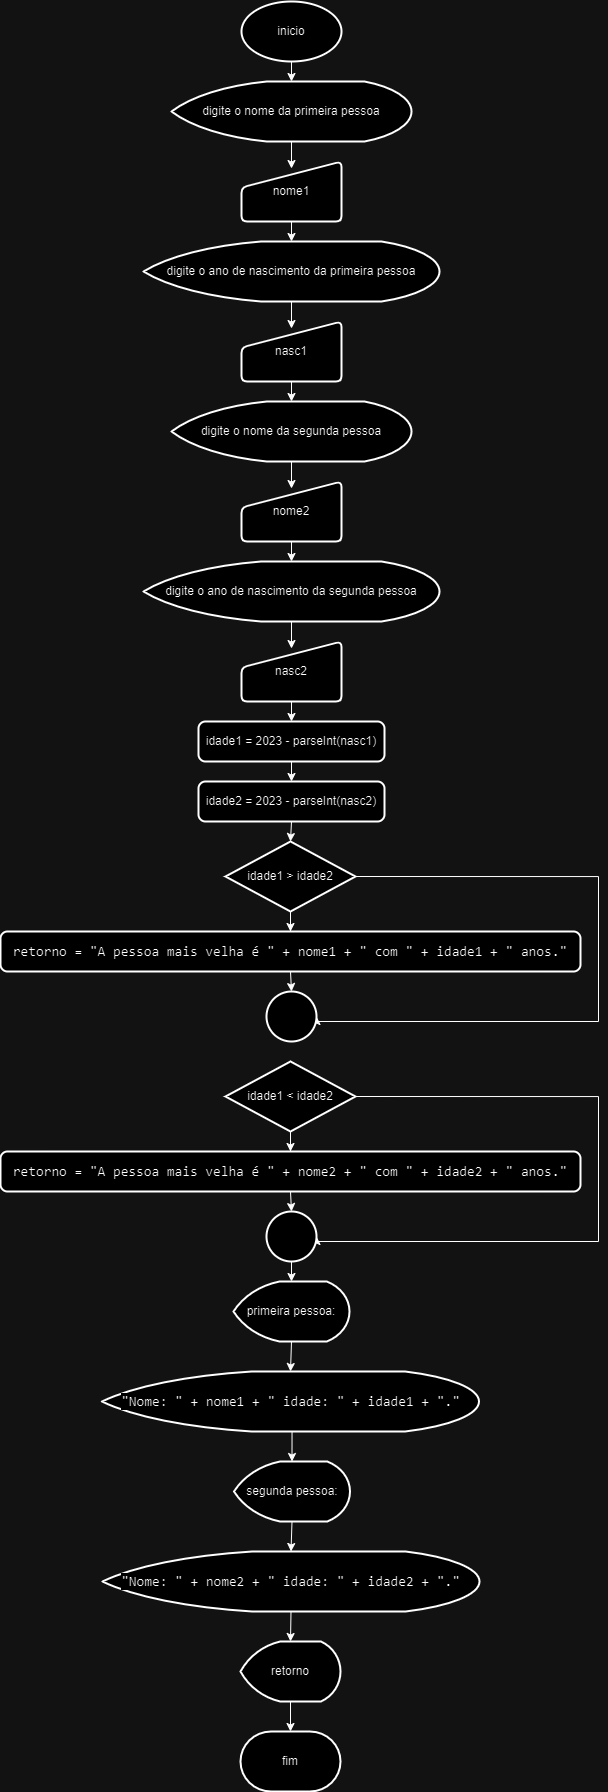

The diagram above was exported from draw.io. Its source (the exported page's mxGraphModel, read from the mxfile embedded in the PNG):
<mxGraphModel dx="1639" dy="1054" grid="1" gridSize="10" guides="1" tooltips="1" connect="1" arrows="1" fold="1" page="1" pageScale="1" pageWidth="827" pageHeight="1169" math="0" shadow="0">
  <root>
    <mxCell id="0" />
    <mxCell id="1" parent="0" />
    <mxCell id="SMTEDXhmBU_hJ1OwSHvl-31" style="edgeStyle=orthogonalEdgeStyle;rounded=0;orthogonalLoop=1;jettySize=auto;html=1;exitX=0.5;exitY=1;exitDx=0;exitDy=0;exitPerimeter=0;entryX=0.5;entryY=0;entryDx=0;entryDy=0;entryPerimeter=0;" edge="1" parent="1" source="b9VU4Zf_KZGHHgttTXEz-1" target="b9VU4Zf_KZGHHgttTXEz-2">
      <mxGeometry relative="1" as="geometry" />
    </mxCell>
    <mxCell id="b9VU4Zf_KZGHHgttTXEz-1" value="inicio" style="strokeWidth=2;html=1;shape=mxgraph.flowchart.start_1;whiteSpace=wrap;" parent="1" vertex="1">
      <mxGeometry x="364" y="30" width="100" height="60" as="geometry" />
    </mxCell>
    <mxCell id="b9VU4Zf_KZGHHgttTXEz-5" style="edgeStyle=orthogonalEdgeStyle;rounded=0;orthogonalLoop=1;jettySize=auto;html=1;exitX=0.5;exitY=1;exitDx=0;exitDy=0;exitPerimeter=0;entryX=0.5;entryY=0.117;entryDx=0;entryDy=0;entryPerimeter=0;" parent="1" source="b9VU4Zf_KZGHHgttTXEz-2" target="b9VU4Zf_KZGHHgttTXEz-4" edge="1">
      <mxGeometry relative="1" as="geometry" />
    </mxCell>
    <mxCell id="b9VU4Zf_KZGHHgttTXEz-2" value="digite o nome da primeira pessoa" style="strokeWidth=2;html=1;shape=mxgraph.flowchart.display;whiteSpace=wrap;" parent="1" vertex="1">
      <mxGeometry x="294" y="110" width="240" height="60" as="geometry" />
    </mxCell>
    <mxCell id="b9VU4Zf_KZGHHgttTXEz-7" style="edgeStyle=orthogonalEdgeStyle;rounded=0;orthogonalLoop=1;jettySize=auto;html=1;exitX=0.5;exitY=1;exitDx=0;exitDy=0;entryX=0.5;entryY=0;entryDx=0;entryDy=0;entryPerimeter=0;" parent="1" source="b9VU4Zf_KZGHHgttTXEz-4" edge="1">
      <mxGeometry relative="1" as="geometry">
        <mxPoint x="414" y="270" as="targetPoint" />
      </mxGeometry>
    </mxCell>
    <mxCell id="b9VU4Zf_KZGHHgttTXEz-4" value="nome1" style="html=1;strokeWidth=2;shape=manualInput;whiteSpace=wrap;rounded=1;size=26;arcSize=11;" parent="1" vertex="1">
      <mxGeometry x="364" y="190" width="100" height="60" as="geometry" />
    </mxCell>
    <mxCell id="SMTEDXhmBU_hJ1OwSHvl-32" style="edgeStyle=orthogonalEdgeStyle;rounded=0;orthogonalLoop=1;jettySize=auto;html=1;exitX=0.5;exitY=1;exitDx=0;exitDy=0;exitPerimeter=0;entryX=0.5;entryY=0.117;entryDx=0;entryDy=0;entryPerimeter=0;" edge="1" parent="1" source="SMTEDXhmBU_hJ1OwSHvl-33" target="SMTEDXhmBU_hJ1OwSHvl-35">
      <mxGeometry relative="1" as="geometry" />
    </mxCell>
    <mxCell id="SMTEDXhmBU_hJ1OwSHvl-33" value="digite o ano de nascimento da primeira pessoa" style="strokeWidth=2;html=1;shape=mxgraph.flowchart.display;whiteSpace=wrap;" vertex="1" parent="1">
      <mxGeometry x="266" y="270" width="296" height="60" as="geometry" />
    </mxCell>
    <mxCell id="SMTEDXhmBU_hJ1OwSHvl-34" style="edgeStyle=orthogonalEdgeStyle;rounded=0;orthogonalLoop=1;jettySize=auto;html=1;exitX=0.5;exitY=1;exitDx=0;exitDy=0;entryX=0.5;entryY=0;entryDx=0;entryDy=0;entryPerimeter=0;" edge="1" parent="1" source="SMTEDXhmBU_hJ1OwSHvl-35">
      <mxGeometry relative="1" as="geometry">
        <mxPoint x="414" y="430" as="targetPoint" />
      </mxGeometry>
    </mxCell>
    <mxCell id="SMTEDXhmBU_hJ1OwSHvl-35" value="nasc1" style="html=1;strokeWidth=2;shape=manualInput;whiteSpace=wrap;rounded=1;size=26;arcSize=11;" vertex="1" parent="1">
      <mxGeometry x="364" y="350" width="100" height="60" as="geometry" />
    </mxCell>
    <mxCell id="SMTEDXhmBU_hJ1OwSHvl-36" style="edgeStyle=orthogonalEdgeStyle;rounded=0;orthogonalLoop=1;jettySize=auto;html=1;exitX=0.5;exitY=1;exitDx=0;exitDy=0;exitPerimeter=0;entryX=0.5;entryY=0.117;entryDx=0;entryDy=0;entryPerimeter=0;" edge="1" parent="1" source="SMTEDXhmBU_hJ1OwSHvl-37" target="SMTEDXhmBU_hJ1OwSHvl-39">
      <mxGeometry relative="1" as="geometry" />
    </mxCell>
    <mxCell id="SMTEDXhmBU_hJ1OwSHvl-37" value="digite o nome da segunda pessoa" style="strokeWidth=2;html=1;shape=mxgraph.flowchart.display;whiteSpace=wrap;" vertex="1" parent="1">
      <mxGeometry x="294" y="430" width="240" height="60" as="geometry" />
    </mxCell>
    <mxCell id="SMTEDXhmBU_hJ1OwSHvl-38" style="edgeStyle=orthogonalEdgeStyle;rounded=0;orthogonalLoop=1;jettySize=auto;html=1;exitX=0.5;exitY=1;exitDx=0;exitDy=0;entryX=0.5;entryY=0;entryDx=0;entryDy=0;entryPerimeter=0;" edge="1" parent="1" source="SMTEDXhmBU_hJ1OwSHvl-39">
      <mxGeometry relative="1" as="geometry">
        <mxPoint x="414" y="590" as="targetPoint" />
      </mxGeometry>
    </mxCell>
    <mxCell id="SMTEDXhmBU_hJ1OwSHvl-39" value="nome2" style="html=1;strokeWidth=2;shape=manualInput;whiteSpace=wrap;rounded=1;size=26;arcSize=11;" vertex="1" parent="1">
      <mxGeometry x="364" y="510" width="100" height="60" as="geometry" />
    </mxCell>
    <mxCell id="SMTEDXhmBU_hJ1OwSHvl-40" style="edgeStyle=orthogonalEdgeStyle;rounded=0;orthogonalLoop=1;jettySize=auto;html=1;exitX=0.5;exitY=1;exitDx=0;exitDy=0;exitPerimeter=0;entryX=0.5;entryY=0.117;entryDx=0;entryDy=0;entryPerimeter=0;" edge="1" parent="1" source="SMTEDXhmBU_hJ1OwSHvl-41" target="SMTEDXhmBU_hJ1OwSHvl-43">
      <mxGeometry relative="1" as="geometry" />
    </mxCell>
    <mxCell id="SMTEDXhmBU_hJ1OwSHvl-41" value="digite o ano de nascimento da segunda pessoa" style="strokeWidth=2;html=1;shape=mxgraph.flowchart.display;whiteSpace=wrap;" vertex="1" parent="1">
      <mxGeometry x="266" y="590" width="296" height="60" as="geometry" />
    </mxCell>
    <mxCell id="SMTEDXhmBU_hJ1OwSHvl-42" style="edgeStyle=orthogonalEdgeStyle;rounded=0;orthogonalLoop=1;jettySize=auto;html=1;exitX=0.5;exitY=1;exitDx=0;exitDy=0;entryX=0.5;entryY=0;entryDx=0;entryDy=0;entryPerimeter=0;" edge="1" parent="1" source="SMTEDXhmBU_hJ1OwSHvl-43">
      <mxGeometry relative="1" as="geometry">
        <mxPoint x="414" y="750" as="targetPoint" />
      </mxGeometry>
    </mxCell>
    <mxCell id="SMTEDXhmBU_hJ1OwSHvl-43" value="nasc2" style="html=1;strokeWidth=2;shape=manualInput;whiteSpace=wrap;rounded=1;size=26;arcSize=11;" vertex="1" parent="1">
      <mxGeometry x="364" y="670" width="100" height="60" as="geometry" />
    </mxCell>
    <mxCell id="SMTEDXhmBU_hJ1OwSHvl-47" style="edgeStyle=orthogonalEdgeStyle;rounded=0;orthogonalLoop=1;jettySize=auto;html=1;exitX=0.5;exitY=1;exitDx=0;exitDy=0;entryX=0.5;entryY=0;entryDx=0;entryDy=0;" edge="1" parent="1" source="SMTEDXhmBU_hJ1OwSHvl-44" target="SMTEDXhmBU_hJ1OwSHvl-46">
      <mxGeometry relative="1" as="geometry" />
    </mxCell>
    <mxCell id="SMTEDXhmBU_hJ1OwSHvl-44" value="idade1 = 2023 - parseInt(nasc1)" style="rounded=1;whiteSpace=wrap;html=1;absoluteArcSize=1;arcSize=14;strokeWidth=2;" vertex="1" parent="1">
      <mxGeometry x="321" y="750" width="186" height="40" as="geometry" />
    </mxCell>
    <mxCell id="SMTEDXhmBU_hJ1OwSHvl-49" style="edgeStyle=orthogonalEdgeStyle;rounded=0;orthogonalLoop=1;jettySize=auto;html=1;exitX=0.5;exitY=1;exitDx=0;exitDy=0;entryX=0.5;entryY=0;entryDx=0;entryDy=0;entryPerimeter=0;" edge="1" parent="1" source="SMTEDXhmBU_hJ1OwSHvl-46" target="SMTEDXhmBU_hJ1OwSHvl-48">
      <mxGeometry relative="1" as="geometry" />
    </mxCell>
    <mxCell id="SMTEDXhmBU_hJ1OwSHvl-46" value="idade2 = 2023 - parseInt(nasc2)" style="rounded=1;whiteSpace=wrap;html=1;absoluteArcSize=1;arcSize=14;strokeWidth=2;" vertex="1" parent="1">
      <mxGeometry x="321" y="810" width="186" height="40" as="geometry" />
    </mxCell>
    <mxCell id="SMTEDXhmBU_hJ1OwSHvl-51" style="edgeStyle=orthogonalEdgeStyle;rounded=0;orthogonalLoop=1;jettySize=auto;html=1;exitX=0.5;exitY=1;exitDx=0;exitDy=0;exitPerimeter=0;" edge="1" parent="1" source="SMTEDXhmBU_hJ1OwSHvl-48" target="SMTEDXhmBU_hJ1OwSHvl-50">
      <mxGeometry relative="1" as="geometry" />
    </mxCell>
    <mxCell id="SMTEDXhmBU_hJ1OwSHvl-54" style="edgeStyle=orthogonalEdgeStyle;rounded=0;orthogonalLoop=1;jettySize=auto;html=1;exitX=1;exitY=0.5;exitDx=0;exitDy=0;exitPerimeter=0;entryX=1;entryY=0.5;entryDx=0;entryDy=0;entryPerimeter=0;" edge="1" parent="1" source="SMTEDXhmBU_hJ1OwSHvl-48" target="SMTEDXhmBU_hJ1OwSHvl-52">
      <mxGeometry relative="1" as="geometry">
        <mxPoint x="720" y="1050" as="targetPoint" />
        <Array as="points">
          <mxPoint x="721" y="905" />
          <mxPoint x="721" y="1050" />
          <mxPoint x="439" y="1050" />
        </Array>
      </mxGeometry>
    </mxCell>
    <mxCell id="SMTEDXhmBU_hJ1OwSHvl-48" value="idade1 &amp;gt; idade2" style="strokeWidth=2;html=1;shape=mxgraph.flowchart.decision;whiteSpace=wrap;" vertex="1" parent="1">
      <mxGeometry x="348" y="870" width="130" height="70" as="geometry" />
    </mxCell>
    <mxCell id="SMTEDXhmBU_hJ1OwSHvl-53" style="edgeStyle=orthogonalEdgeStyle;rounded=0;orthogonalLoop=1;jettySize=auto;html=1;exitX=0.5;exitY=1;exitDx=0;exitDy=0;entryX=0.5;entryY=0;entryDx=0;entryDy=0;entryPerimeter=0;" edge="1" parent="1" source="SMTEDXhmBU_hJ1OwSHvl-50" target="SMTEDXhmBU_hJ1OwSHvl-52">
      <mxGeometry relative="1" as="geometry" />
    </mxCell>
    <mxCell id="SMTEDXhmBU_hJ1OwSHvl-50" value="&lt;div style=&quot;font-family: Consolas, &amp;quot;Courier New&amp;quot;, monospace; font-size: 14px; line-height: 19px;&quot;&gt;&lt;span style=&quot;background-color: rgb(255, 255, 255);&quot;&gt;retorno = &quot;A pessoa mais velha é &quot; + nome1 + &quot; com &quot; + idade1 + &quot; anos.&quot;&lt;/span&gt;&lt;/div&gt;" style="rounded=1;whiteSpace=wrap;html=1;absoluteArcSize=1;arcSize=14;strokeWidth=2;" vertex="1" parent="1">
      <mxGeometry x="123" y="960" width="580" height="40" as="geometry" />
    </mxCell>
    <mxCell id="SMTEDXhmBU_hJ1OwSHvl-52" value="" style="strokeWidth=2;html=1;shape=mxgraph.flowchart.start_2;whiteSpace=wrap;" vertex="1" parent="1">
      <mxGeometry x="389" y="1020" width="50" height="50" as="geometry" />
    </mxCell>
    <mxCell id="SMTEDXhmBU_hJ1OwSHvl-55" style="edgeStyle=orthogonalEdgeStyle;rounded=0;orthogonalLoop=1;jettySize=auto;html=1;exitX=0.5;exitY=1;exitDx=0;exitDy=0;exitPerimeter=0;" edge="1" parent="1" source="SMTEDXhmBU_hJ1OwSHvl-57" target="SMTEDXhmBU_hJ1OwSHvl-59">
      <mxGeometry relative="1" as="geometry" />
    </mxCell>
    <mxCell id="SMTEDXhmBU_hJ1OwSHvl-56" style="edgeStyle=orthogonalEdgeStyle;rounded=0;orthogonalLoop=1;jettySize=auto;html=1;exitX=1;exitY=0.5;exitDx=0;exitDy=0;exitPerimeter=0;entryX=1;entryY=0.5;entryDx=0;entryDy=0;entryPerimeter=0;" edge="1" parent="1" source="SMTEDXhmBU_hJ1OwSHvl-57" target="SMTEDXhmBU_hJ1OwSHvl-60">
      <mxGeometry relative="1" as="geometry">
        <mxPoint x="720" y="1270" as="targetPoint" />
        <Array as="points">
          <mxPoint x="721" y="1125" />
          <mxPoint x="721" y="1270" />
          <mxPoint x="439" y="1270" />
        </Array>
      </mxGeometry>
    </mxCell>
    <mxCell id="SMTEDXhmBU_hJ1OwSHvl-57" value="idade1 &amp;lt; idade2" style="strokeWidth=2;html=1;shape=mxgraph.flowchart.decision;whiteSpace=wrap;" vertex="1" parent="1">
      <mxGeometry x="348" y="1090" width="130" height="70" as="geometry" />
    </mxCell>
    <mxCell id="SMTEDXhmBU_hJ1OwSHvl-58" style="edgeStyle=orthogonalEdgeStyle;rounded=0;orthogonalLoop=1;jettySize=auto;html=1;exitX=0.5;exitY=1;exitDx=0;exitDy=0;entryX=0.5;entryY=0;entryDx=0;entryDy=0;entryPerimeter=0;" edge="1" parent="1" source="SMTEDXhmBU_hJ1OwSHvl-59" target="SMTEDXhmBU_hJ1OwSHvl-60">
      <mxGeometry relative="1" as="geometry" />
    </mxCell>
    <mxCell id="SMTEDXhmBU_hJ1OwSHvl-59" value="&lt;div style=&quot;font-family: Consolas, &amp;quot;Courier New&amp;quot;, monospace; font-size: 14px; line-height: 19px;&quot;&gt;&lt;span style=&quot;background-color: rgb(255, 255, 255);&quot;&gt;retorno = &quot;A pessoa mais velha é &quot; + nome2 + &quot; com &quot; + idade2 + &quot; anos.&quot;&lt;/span&gt;&lt;/div&gt;" style="rounded=1;whiteSpace=wrap;html=1;absoluteArcSize=1;arcSize=14;strokeWidth=2;" vertex="1" parent="1">
      <mxGeometry x="123" y="1180" width="580" height="40" as="geometry" />
    </mxCell>
    <mxCell id="SMTEDXhmBU_hJ1OwSHvl-62" style="edgeStyle=orthogonalEdgeStyle;rounded=0;orthogonalLoop=1;jettySize=auto;html=1;exitX=0.5;exitY=1;exitDx=0;exitDy=0;exitPerimeter=0;entryX=0.5;entryY=0;entryDx=0;entryDy=0;entryPerimeter=0;" edge="1" parent="1" source="SMTEDXhmBU_hJ1OwSHvl-60" target="SMTEDXhmBU_hJ1OwSHvl-61">
      <mxGeometry relative="1" as="geometry" />
    </mxCell>
    <mxCell id="SMTEDXhmBU_hJ1OwSHvl-60" value="" style="strokeWidth=2;html=1;shape=mxgraph.flowchart.start_2;whiteSpace=wrap;" vertex="1" parent="1">
      <mxGeometry x="389" y="1240" width="50" height="50" as="geometry" />
    </mxCell>
    <mxCell id="SMTEDXhmBU_hJ1OwSHvl-64" style="edgeStyle=orthogonalEdgeStyle;rounded=0;orthogonalLoop=1;jettySize=auto;html=1;exitX=0.5;exitY=1;exitDx=0;exitDy=0;exitPerimeter=0;entryX=0.5;entryY=0;entryDx=0;entryDy=0;entryPerimeter=0;" edge="1" parent="1" source="SMTEDXhmBU_hJ1OwSHvl-61" target="SMTEDXhmBU_hJ1OwSHvl-63">
      <mxGeometry relative="1" as="geometry" />
    </mxCell>
    <mxCell id="SMTEDXhmBU_hJ1OwSHvl-61" value="primeira pessoa:" style="strokeWidth=2;html=1;shape=mxgraph.flowchart.display;whiteSpace=wrap;" vertex="1" parent="1">
      <mxGeometry x="356" y="1310" width="116" height="60" as="geometry" />
    </mxCell>
    <mxCell id="SMTEDXhmBU_hJ1OwSHvl-71" style="edgeStyle=orthogonalEdgeStyle;rounded=0;orthogonalLoop=1;jettySize=auto;html=1;exitX=0.5;exitY=1;exitDx=0;exitDy=0;exitPerimeter=0;entryX=0.5;entryY=0;entryDx=0;entryDy=0;entryPerimeter=0;" edge="1" parent="1" source="SMTEDXhmBU_hJ1OwSHvl-63" target="SMTEDXhmBU_hJ1OwSHvl-69">
      <mxGeometry relative="1" as="geometry" />
    </mxCell>
    <mxCell id="SMTEDXhmBU_hJ1OwSHvl-63" value="&lt;div style=&quot;font-family: Consolas, &amp;quot;Courier New&amp;quot;, monospace; font-size: 14px; line-height: 19px;&quot;&gt;&lt;span style=&quot;background-color: rgb(255, 255, 255);&quot;&gt;&quot;Nome: &quot; + nome1 + &quot; idade: &quot; + idade1 + &quot;.&quot;&lt;/span&gt;&lt;/div&gt;" style="strokeWidth=2;html=1;shape=mxgraph.flowchart.display;whiteSpace=wrap;" vertex="1" parent="1">
      <mxGeometry x="224.5" y="1400" width="377" height="60" as="geometry" />
    </mxCell>
    <mxCell id="SMTEDXhmBU_hJ1OwSHvl-68" style="edgeStyle=orthogonalEdgeStyle;rounded=0;orthogonalLoop=1;jettySize=auto;html=1;exitX=0.5;exitY=1;exitDx=0;exitDy=0;exitPerimeter=0;entryX=0.5;entryY=0;entryDx=0;entryDy=0;entryPerimeter=0;" edge="1" parent="1" source="SMTEDXhmBU_hJ1OwSHvl-69" target="SMTEDXhmBU_hJ1OwSHvl-70">
      <mxGeometry relative="1" as="geometry" />
    </mxCell>
    <mxCell id="SMTEDXhmBU_hJ1OwSHvl-69" value="segunda pessoa:" style="strokeWidth=2;html=1;shape=mxgraph.flowchart.display;whiteSpace=wrap;" vertex="1" parent="1">
      <mxGeometry x="356.5" y="1490" width="116" height="60" as="geometry" />
    </mxCell>
    <mxCell id="SMTEDXhmBU_hJ1OwSHvl-73" style="edgeStyle=orthogonalEdgeStyle;rounded=0;orthogonalLoop=1;jettySize=auto;html=1;exitX=0.5;exitY=1;exitDx=0;exitDy=0;exitPerimeter=0;entryX=0.5;entryY=0;entryDx=0;entryDy=0;entryPerimeter=0;" edge="1" parent="1" source="SMTEDXhmBU_hJ1OwSHvl-70" target="SMTEDXhmBU_hJ1OwSHvl-72">
      <mxGeometry relative="1" as="geometry" />
    </mxCell>
    <mxCell id="SMTEDXhmBU_hJ1OwSHvl-70" value="&lt;div style=&quot;font-family: Consolas, &amp;quot;Courier New&amp;quot;, monospace; font-size: 14px; line-height: 19px;&quot;&gt;&lt;span style=&quot;background-color: rgb(255, 255, 255);&quot;&gt;&quot;Nome: &quot; + nome2 + &quot; idade: &quot; + idade2 + &quot;.&quot;&lt;/span&gt;&lt;/div&gt;" style="strokeWidth=2;html=1;shape=mxgraph.flowchart.display;whiteSpace=wrap;" vertex="1" parent="1">
      <mxGeometry x="225" y="1580" width="377" height="60" as="geometry" />
    </mxCell>
    <mxCell id="SMTEDXhmBU_hJ1OwSHvl-75" style="edgeStyle=orthogonalEdgeStyle;rounded=0;orthogonalLoop=1;jettySize=auto;html=1;exitX=0.5;exitY=1;exitDx=0;exitDy=0;exitPerimeter=0;entryX=0.5;entryY=0;entryDx=0;entryDy=0;entryPerimeter=0;" edge="1" parent="1" source="SMTEDXhmBU_hJ1OwSHvl-72" target="SMTEDXhmBU_hJ1OwSHvl-74">
      <mxGeometry relative="1" as="geometry" />
    </mxCell>
    <mxCell id="SMTEDXhmBU_hJ1OwSHvl-72" value="retorno" style="strokeWidth=2;html=1;shape=mxgraph.flowchart.display;whiteSpace=wrap;" vertex="1" parent="1">
      <mxGeometry x="363" y="1670" width="100" height="60" as="geometry" />
    </mxCell>
    <mxCell id="SMTEDXhmBU_hJ1OwSHvl-74" value="fim" style="strokeWidth=2;html=1;shape=mxgraph.flowchart.terminator;whiteSpace=wrap;" vertex="1" parent="1">
      <mxGeometry x="363" y="1760" width="100" height="60" as="geometry" />
    </mxCell>
  </root>
</mxGraphModel>